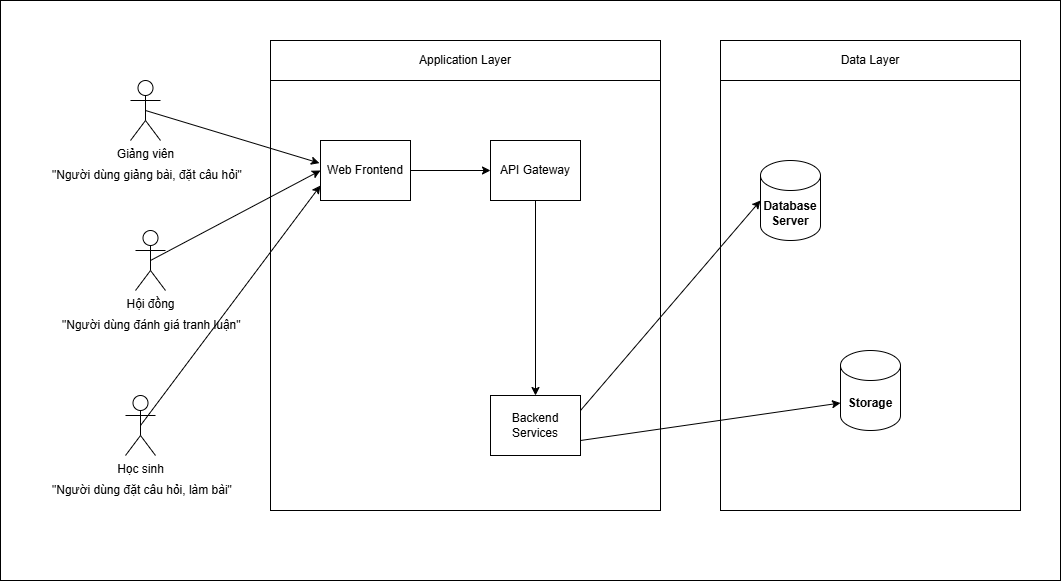

The diagram above was exported from draw.io. Its source (the exported page's mxGraphModel, read from the mxfile embedded in the PNG):
<mxGraphModel dx="1871" dy="658" grid="1" gridSize="10" guides="1" tooltips="1" connect="1" arrows="1" fold="1" page="1" pageScale="1" pageWidth="827" pageHeight="1169" math="0" shadow="0">
  <root>
    <mxCell id="0" />
    <mxCell id="1" parent="0" />
    <mxCell id="R4WQhwgiSCKqnarx-17L-31" value="" style="rounded=0;whiteSpace=wrap;html=1;" parent="1" vertex="1">
      <mxGeometry x="-20" y="80" width="1060" height="580" as="geometry" />
    </mxCell>
    <mxCell id="R4WQhwgiSCKqnarx-17L-7" value="" style="rounded=0;whiteSpace=wrap;html=1;" parent="1" vertex="1">
      <mxGeometry x="250" y="160" width="390" height="430" as="geometry" />
    </mxCell>
    <mxCell id="R4WQhwgiSCKqnarx-17L-8" value="" style="group" parent="1" connectable="0" vertex="1">
      <mxGeometry x="30" y="475" width="200" height="110" as="geometry" />
    </mxCell>
    <mxCell id="R4WQhwgiSCKqnarx-17L-1" value="Học sinh" style="shape=umlActor;verticalLabelPosition=bottom;verticalAlign=top;html=1;" parent="R4WQhwgiSCKqnarx-17L-8" vertex="1">
      <mxGeometry x="75" width="30" height="60" as="geometry" />
    </mxCell>
    <mxCell id="R4WQhwgiSCKqnarx-17L-5" value="&lt;h1 style=&quot;margin-top: 0px; margin-bottom: 1px;&quot;&gt;&lt;span style=&quot;background-color: transparent; color: light-dark(rgb(0, 0, 0), rgb(255, 255, 255)); font-size: 12px; font-weight: normal;&quot;&gt;&quot;Người dùng đặt câu hỏi, làm bài&quot;&lt;/span&gt;&lt;/h1&gt;" style="text;html=1;whiteSpace=wrap;overflow=hidden;rounded=0;spacing=2;" parent="R4WQhwgiSCKqnarx-17L-8" vertex="1">
      <mxGeometry y="70" width="200" height="40" as="geometry" />
    </mxCell>
    <mxCell id="R4WQhwgiSCKqnarx-17L-9" value="" style="group" parent="1" connectable="0" vertex="1">
      <mxGeometry x="30" y="160" width="200" height="110" as="geometry" />
    </mxCell>
    <mxCell id="R4WQhwgiSCKqnarx-17L-2" value="Giảng viên" style="shape=umlActor;verticalLabelPosition=bottom;verticalAlign=top;html=1;" parent="R4WQhwgiSCKqnarx-17L-9" vertex="1">
      <mxGeometry x="80" width="30" height="60" as="geometry" />
    </mxCell>
    <mxCell id="R4WQhwgiSCKqnarx-17L-4" value="&lt;h1 style=&quot;margin-top: 0px; margin-bottom: 1px;&quot;&gt;&lt;span style=&quot;background-color: transparent; color: light-dark(rgb(0, 0, 0), rgb(255, 255, 255)); font-weight: normal;&quot;&gt;&lt;font style=&quot;font-size: 12px; line-height: 110%;&quot;&gt;&quot;Người dùng giảng bài, đặt câu hỏi&quot;&lt;/font&gt;&lt;/span&gt;&lt;/h1&gt;" style="text;html=1;whiteSpace=wrap;overflow=hidden;rounded=0;spacing=2;" parent="R4WQhwgiSCKqnarx-17L-9" vertex="1">
      <mxGeometry y="70" width="200" height="40" as="geometry" />
    </mxCell>
    <mxCell id="R4WQhwgiSCKqnarx-17L-10" value="" style="group" parent="1" connectable="0" vertex="1">
      <mxGeometry x="40" y="310" width="200" height="110" as="geometry" />
    </mxCell>
    <mxCell id="R4WQhwgiSCKqnarx-17L-3" value="Hội đồng" style="shape=umlActor;verticalLabelPosition=bottom;verticalAlign=top;html=1;" parent="R4WQhwgiSCKqnarx-17L-10" vertex="1">
      <mxGeometry x="75" width="30" height="60" as="geometry" />
    </mxCell>
    <mxCell id="R4WQhwgiSCKqnarx-17L-6" value="&lt;h1 style=&quot;margin-top: 0px; margin-bottom: 1px;&quot;&gt;&lt;span style=&quot;background-color: transparent; color: light-dark(rgb(0, 0, 0), rgb(255, 255, 255)); font-size: 12px; font-weight: normal;&quot;&gt;&quot;Người dùng đánh giá tranh luận&quot;&lt;/span&gt;&lt;/h1&gt;" style="text;html=1;whiteSpace=wrap;overflow=hidden;rounded=0;spacing=2;" parent="R4WQhwgiSCKqnarx-17L-10" vertex="1">
      <mxGeometry y="70" width="200" height="40" as="geometry" />
    </mxCell>
    <mxCell id="R4WQhwgiSCKqnarx-17L-11" value="Application Layer" style="rounded=0;whiteSpace=wrap;html=1;" parent="1" vertex="1">
      <mxGeometry x="250" y="120" width="390" height="40" as="geometry" />
    </mxCell>
    <mxCell id="R4WQhwgiSCKqnarx-17L-12" value="Web Frontend" style="rounded=0;whiteSpace=wrap;html=1;" parent="1" vertex="1">
      <mxGeometry x="300" y="220" width="90" height="60" as="geometry" />
    </mxCell>
    <mxCell id="R4WQhwgiSCKqnarx-17L-14" value="Backend Services" style="rounded=0;whiteSpace=wrap;html=1;" parent="1" vertex="1">
      <mxGeometry x="470" y="475" width="90" height="60" as="geometry" />
    </mxCell>
    <mxCell id="R4WQhwgiSCKqnarx-17L-15" value="&lt;span data-end=&quot;1971&quot; data-start=&quot;1956&quot;&gt;API Gateway&lt;/span&gt;" style="rounded=0;whiteSpace=wrap;html=1;" parent="1" vertex="1">
      <mxGeometry x="470" y="220" width="90" height="60" as="geometry" />
    </mxCell>
    <mxCell id="R4WQhwgiSCKqnarx-17L-18" value="" style="endArrow=classic;html=1;rounded=0;entryX=-0.011;entryY=0.377;entryDx=0;entryDy=0;exitX=0.5;exitY=0.5;exitDx=0;exitDy=0;exitPerimeter=0;entryPerimeter=0;" parent="1" source="R4WQhwgiSCKqnarx-17L-2" target="R4WQhwgiSCKqnarx-17L-12" edge="1">
      <mxGeometry width="50" height="50" relative="1" as="geometry">
        <mxPoint x="370" y="380" as="sourcePoint" />
        <mxPoint x="420" y="330" as="targetPoint" />
      </mxGeometry>
    </mxCell>
    <mxCell id="R4WQhwgiSCKqnarx-17L-19" value="" style="endArrow=classic;html=1;rounded=0;entryX=0;entryY=0.75;entryDx=0;entryDy=0;exitX=0.5;exitY=0.5;exitDx=0;exitDy=0;exitPerimeter=0;" parent="1" source="R4WQhwgiSCKqnarx-17L-1" target="R4WQhwgiSCKqnarx-17L-12" edge="1">
      <mxGeometry width="50" height="50" relative="1" as="geometry">
        <mxPoint x="370" y="490" as="sourcePoint" />
        <mxPoint x="300" y="505" as="targetPoint" />
      </mxGeometry>
    </mxCell>
    <mxCell id="R4WQhwgiSCKqnarx-17L-20" value="" style="endArrow=classic;html=1;rounded=0;exitX=0.5;exitY=0.5;exitDx=0;exitDy=0;exitPerimeter=0;entryX=0;entryY=0.5;entryDx=0;entryDy=0;" parent="1" source="R4WQhwgiSCKqnarx-17L-3" target="R4WQhwgiSCKqnarx-17L-12" edge="1">
      <mxGeometry width="50" height="50" relative="1" as="geometry">
        <mxPoint x="370" y="490" as="sourcePoint" />
        <mxPoint x="290" y="280" as="targetPoint" />
      </mxGeometry>
    </mxCell>
    <mxCell id="R4WQhwgiSCKqnarx-17L-21" value="" style="endArrow=classic;html=1;rounded=0;entryX=0;entryY=0.5;entryDx=0;entryDy=0;exitX=1;exitY=0.5;exitDx=0;exitDy=0;" parent="1" source="R4WQhwgiSCKqnarx-17L-12" target="R4WQhwgiSCKqnarx-17L-15" edge="1">
      <mxGeometry width="50" height="50" relative="1" as="geometry">
        <mxPoint x="510" y="510" as="sourcePoint" />
        <mxPoint x="560" y="460" as="targetPoint" />
      </mxGeometry>
    </mxCell>
    <mxCell id="R4WQhwgiSCKqnarx-17L-23" value="" style="endArrow=classic;html=1;rounded=0;entryX=0.5;entryY=0;entryDx=0;entryDy=0;exitX=0.5;exitY=1;exitDx=0;exitDy=0;" parent="1" source="R4WQhwgiSCKqnarx-17L-15" target="R4WQhwgiSCKqnarx-17L-14" edge="1">
      <mxGeometry width="50" height="50" relative="1" as="geometry">
        <mxPoint x="557" y="493" as="sourcePoint" />
        <mxPoint x="650" y="290" as="targetPoint" />
      </mxGeometry>
    </mxCell>
    <mxCell id="R4WQhwgiSCKqnarx-17L-25" value="" style="rounded=0;whiteSpace=wrap;html=1;" parent="1" vertex="1">
      <mxGeometry x="700" y="160" width="300" height="430" as="geometry" />
    </mxCell>
    <mxCell id="R4WQhwgiSCKqnarx-17L-26" value="Data Layer" style="rounded=0;whiteSpace=wrap;html=1;" parent="1" vertex="1">
      <mxGeometry x="700" y="120" width="300" height="40" as="geometry" />
    </mxCell>
    <mxCell id="R4WQhwgiSCKqnarx-17L-27" value="&lt;strong data-end=&quot;2500&quot; data-start=&quot;2481&quot;&gt;Database Server&lt;/strong&gt;" style="shape=cylinder3;whiteSpace=wrap;html=1;boundedLbl=1;backgroundOutline=1;size=15;" parent="1" vertex="1">
      <mxGeometry x="740" y="240" width="60" height="80" as="geometry" />
    </mxCell>
    <mxCell id="R4WQhwgiSCKqnarx-17L-28" value="&lt;strong data-end=&quot;2570&quot; data-start=&quot;2559&quot;&gt;Storage&lt;/strong&gt;" style="shape=cylinder3;whiteSpace=wrap;html=1;boundedLbl=1;backgroundOutline=1;size=15;" parent="1" vertex="1">
      <mxGeometry x="820" y="430" width="60" height="80" as="geometry" />
    </mxCell>
    <mxCell id="R4WQhwgiSCKqnarx-17L-29" value="" style="endArrow=classic;html=1;rounded=0;entryX=0;entryY=0.5;entryDx=0;entryDy=0;entryPerimeter=0;exitX=1;exitY=0.25;exitDx=0;exitDy=0;" parent="1" source="R4WQhwgiSCKqnarx-17L-14" target="R4WQhwgiSCKqnarx-17L-27" edge="1">
      <mxGeometry width="50" height="50" relative="1" as="geometry">
        <mxPoint x="370" y="420" as="sourcePoint" />
        <mxPoint x="420" y="370" as="targetPoint" />
      </mxGeometry>
    </mxCell>
    <mxCell id="R4WQhwgiSCKqnarx-17L-30" value="" style="endArrow=classic;html=1;rounded=0;entryX=0;entryY=0;entryDx=0;entryDy=52.5;entryPerimeter=0;exitX=1;exitY=0.75;exitDx=0;exitDy=0;" parent="1" source="R4WQhwgiSCKqnarx-17L-14" target="R4WQhwgiSCKqnarx-17L-28" edge="1">
      <mxGeometry width="50" height="50" relative="1" as="geometry">
        <mxPoint x="570" y="500" as="sourcePoint" />
        <mxPoint x="750" y="290" as="targetPoint" />
      </mxGeometry>
    </mxCell>
  </root>
</mxGraphModel>